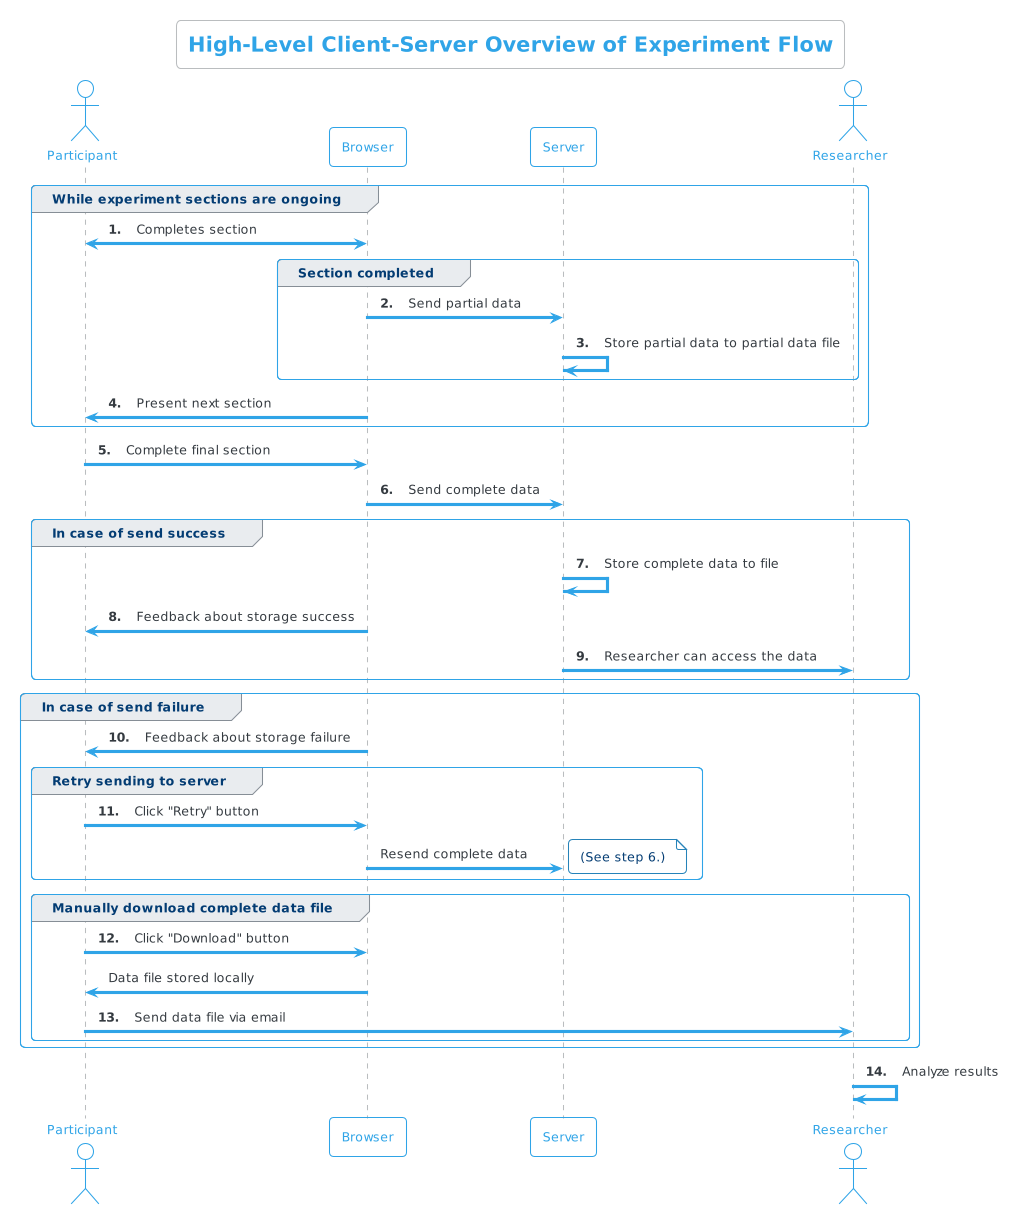

The diagram above was rendered by PlantUML. Its source (embedded in the PNG):
@startuml exp_sequence
'!theme cerulean-outline plain
!theme cerulean-outline
skinparam backgroundColor white
title High-Level Client-Server Overview of Experiment Flow
autonumber "<b>0."
actor "Participant" as P
participant "Browser" as B
participant "Server" as S
actor "Researcher" as E
'
'E -> P : Send URL
'P -> B : Visit URL
'B <-> S : Retrieve website
'B -> P : Display website
group While experiment sections are ongoing
    P <-> B : Completes section
    group Section completed
        B -> S : Send partial data
        S -> S : Store partial data to partial data file
    end
    B -> P : Present next section
end
P -> B : Complete final section
B -> S : Send complete data
group In case of send success
S -> S : Store complete data to file
B -> P : Feedback about storage success
S -> E : Researcher can access the data
end 
group In case of send failure
    B -> P : Feedback about storage failure
    group Retry sending to server
        B <- P : Click "Retry" button

        autonumber stop
        B -> S : Resend complete data
        note right
            (See step 6.)
        end note
        autonumber resume
    end
    group Manually download complete data file 
        B <- P : Click "Download" button
        autonumber stop
        B -> P : Data file stored locally
        autonumber resume
        P -> E : Send data file via email
    end
end
E -> E : Analyze results
@enduml